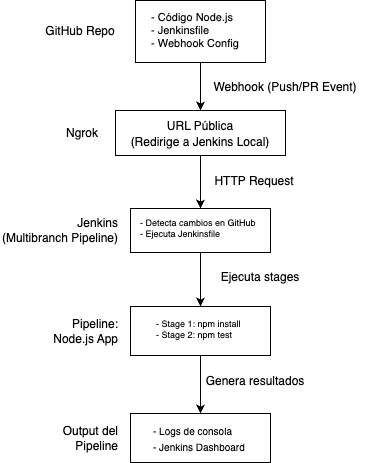

The diagram above was exported from draw.io. Its source (the exported page's mxGraphModel, read from the mxfile embedded in the PNG):
<mxGraphModel dx="1119" dy="629" grid="1" gridSize="10" guides="1" tooltips="1" connect="1" arrows="1" fold="1" page="1" pageScale="1" pageWidth="500" pageHeight="600" math="0" shadow="0">
  <root>
    <mxCell id="0" />
    <mxCell id="1" parent="0" />
    <mxCell id="3" style="edgeStyle=none;html=1;exitX=0.5;exitY=1;exitDx=0;exitDy=0;" parent="1" source="20" target="17" edge="1">
      <mxGeometry relative="1" as="geometry">
        <mxPoint x="390" y="70" as="targetPoint" />
      </mxGeometry>
    </mxCell>
    <mxCell id="4" value="" style="edgeStyle=none;html=1;" parent="1" source="17" target="28" edge="1">
      <mxGeometry relative="1" as="geometry" />
    </mxCell>
    <mxCell id="5" style="edgeStyle=none;html=1;" parent="1" source="13" target="6" edge="1">
      <mxGeometry relative="1" as="geometry">
        <mxPoint x="360" y="370" as="targetPoint" />
      </mxGeometry>
    </mxCell>
    <mxCell id="6" value="" style="rounded=0;whiteSpace=wrap;html=1;" parent="1" vertex="1">
      <mxGeometry x="180" y="471" width="140" height="49" as="geometry" />
    </mxCell>
    <mxCell id="7" value="Ngrok" style="text;html=1;strokeColor=none;fillColor=none;align=right;verticalAlign=middle;whiteSpace=wrap;rounded=0;" parent="1" vertex="1">
      <mxGeometry x="90" y="175.5" width="60" height="30" as="geometry" />
    </mxCell>
    <mxCell id="8" value="Jenkins&lt;br&gt;(Multibranch Pipeline)" style="text;html=1;strokeColor=none;fillColor=none;align=right;verticalAlign=middle;whiteSpace=wrap;rounded=0;" parent="1" vertex="1">
      <mxGeometry x="50" y="273" width="120" height="30" as="geometry" />
    </mxCell>
    <mxCell id="9" value="Pipeline:&lt;br&gt;Node.js App" style="text;html=1;strokeColor=none;fillColor=none;align=right;verticalAlign=middle;whiteSpace=wrap;rounded=0;" parent="1" vertex="1">
      <mxGeometry x="90" y="373.5" width="80" height="30" as="geometry" />
    </mxCell>
    <mxCell id="10" value="Output del Pipeline" style="text;html=1;strokeColor=none;fillColor=none;align=right;verticalAlign=middle;whiteSpace=wrap;rounded=0;" parent="1" vertex="1">
      <mxGeometry x="110" y="480.5" width="60" height="30" as="geometry" />
    </mxCell>
    <mxCell id="11" value="&lt;div style=&quot;line-height: 16px; font-size: 10px;&quot;&gt;&lt;div style=&quot;font-size: 10px;&quot;&gt;- Logs de consola&lt;/div&gt;&lt;div style=&quot;font-size: 10px;&quot;&gt;- Jenkins Dashboard&lt;/div&gt;&lt;/div&gt;" style="text;html=1;strokeColor=none;fillColor=none;align=left;verticalAlign=middle;whiteSpace=wrap;rounded=0;fontSize=10;" parent="1" vertex="1">
      <mxGeometry x="201" y="480.5" width="99" height="30" as="geometry" />
    </mxCell>
    <mxCell id="12" value="" style="group" parent="1" vertex="1" connectable="0">
      <mxGeometry x="180" y="364" width="140" height="49" as="geometry" />
    </mxCell>
    <mxCell id="13" value="" style="rounded=0;whiteSpace=wrap;html=1;" parent="12" vertex="1">
      <mxGeometry width="140" height="49" as="geometry" />
    </mxCell>
    <mxCell id="36" value="&lt;p style=&quot;line-height: 20%; font-size: 9px;&quot;&gt;- Stage 1: npm install&lt;/p&gt;&lt;p style=&quot;line-height: 20%; font-size: 9px;&quot;&gt;- Stage 2: npm test&lt;/p&gt;&lt;p&gt;&lt;/p&gt;" style="text;html=1;strokeColor=none;fillColor=none;align=left;verticalAlign=middle;whiteSpace=wrap;rounded=0;" parent="12" vertex="1">
      <mxGeometry x="24" y="9" width="92" height="31" as="geometry" />
    </mxCell>
    <mxCell id="15" value="Webhook (Push/PR Event)" style="text;html=1;strokeColor=none;fillColor=none;align=center;verticalAlign=middle;whiteSpace=wrap;rounded=0;labelBackgroundColor=none;fontFamily=Helvetica;" parent="1" vertex="1">
      <mxGeometry x="250" y="130" width="170" height="30" as="geometry" />
    </mxCell>
    <mxCell id="16" value="" style="group" parent="1" vertex="1" connectable="0">
      <mxGeometry x="165" y="168" width="170" height="45" as="geometry" />
    </mxCell>
    <mxCell id="17" value="" style="rounded=0;whiteSpace=wrap;html=1;" parent="16" vertex="1">
      <mxGeometry width="170" height="45" as="geometry" />
    </mxCell>
    <mxCell id="18" value="&lt;div style=&quot;line-height: 16px;&quot;&gt;&lt;div style=&quot;&quot;&gt;URL Pública&lt;/div&gt;&lt;div style=&quot;&quot;&gt;(Redirige a Jenkins Local)&lt;/div&gt;&lt;/div&gt;" style="text;html=1;strokeColor=none;fillColor=none;align=center;verticalAlign=middle;whiteSpace=wrap;rounded=0;" parent="16" vertex="1">
      <mxGeometry x="6.071428571428571" y="11.25" width="157.85714285714283" height="22.5" as="geometry" />
    </mxCell>
    <mxCell id="19" value="" style="group;verticalAlign=middle;" parent="1" vertex="1" connectable="0">
      <mxGeometry x="185" y="58" width="130" height="62" as="geometry" />
    </mxCell>
    <mxCell id="20" value="" style="rounded=0;whiteSpace=wrap;html=1;" parent="19" vertex="1">
      <mxGeometry width="130" height="62" as="geometry" />
    </mxCell>
    <mxCell id="33" value="&lt;p style=&quot;line-height: 20%; font-size: 11px;&quot;&gt;&lt;font style=&quot;font-size: 11px;&quot;&gt;- Código Node.js&lt;/font&gt;&lt;/p&gt;&lt;p style=&quot;line-height: 20%; font-size: 11px;&quot;&gt;&lt;span style=&quot;background-color: initial;&quot;&gt;&lt;font style=&quot;font-size: 11px;&quot;&gt;- Jenkinsfile&lt;/font&gt;&lt;/span&gt;&lt;/p&gt;&lt;div style=&quot;line-height: 20%; font-size: 11px;&quot;&gt;&lt;span style=&quot;background-color: initial;&quot;&gt;&lt;font style=&quot;font-size: 11px;&quot;&gt;- Webhook Config&lt;/font&gt;&lt;/span&gt;&lt;/div&gt;&lt;p&gt;&lt;/p&gt;" style="text;html=1;strokeColor=none;fillColor=none;align=left;verticalAlign=middle;whiteSpace=wrap;rounded=0;" parent="19" vertex="1">
      <mxGeometry x="13.928571428571429" y="15.504782608695653" width="102.14285714285715" height="31" as="geometry" />
    </mxCell>
    <mxCell id="22" value="HTTP Request" style="text;html=1;strokeColor=none;fillColor=none;align=center;verticalAlign=middle;whiteSpace=wrap;rounded=0;labelBackgroundColor=none;fontFamily=Helvetica;" parent="1" vertex="1">
      <mxGeometry x="249" y="224" width="110" height="30" as="geometry" />
    </mxCell>
    <mxCell id="23" value="Ejecuta stages" style="text;html=1;strokeColor=none;fillColor=none;align=center;verticalAlign=middle;whiteSpace=wrap;rounded=0;labelBackgroundColor=none;fontFamily=Helvetica;" parent="1" vertex="1">
      <mxGeometry x="260" y="320" width="100" height="30" as="geometry" />
    </mxCell>
    <mxCell id="24" value="Genera resultados" style="text;html=1;strokeColor=none;fillColor=none;align=center;verticalAlign=middle;whiteSpace=wrap;rounded=0;labelBackgroundColor=none;fontFamily=Helvetica;" parent="1" vertex="1">
      <mxGeometry x="250" y="424" width="110" height="30" as="geometry" />
    </mxCell>
    <mxCell id="25" style="edgeStyle=none;html=1;entryX=0.5;entryY=0;entryDx=0;entryDy=0;fontFamily=Helvetica;fontSize=12;fontColor=default;" parent="1" source="28" target="13" edge="1">
      <mxGeometry relative="1" as="geometry" />
    </mxCell>
    <mxCell id="26" value="" style="group" parent="1" vertex="1" connectable="0">
      <mxGeometry x="180" y="266" width="140" height="44" as="geometry" />
    </mxCell>
    <mxCell id="27" value="" style="group;fontColor=#FFFFFF;" parent="26" vertex="1" connectable="0">
      <mxGeometry width="140" height="44" as="geometry" />
    </mxCell>
    <mxCell id="28" value="" style="rounded=0;whiteSpace=wrap;html=1;" parent="27" vertex="1">
      <mxGeometry width="140" height="44" as="geometry" />
    </mxCell>
    <mxCell id="34" value="&lt;p style=&quot;line-height: 20%; font-size: 9px;&quot;&gt;&lt;font style=&quot;font-size: 9px;&quot;&gt;- Detecta cambios en GitHub&lt;/font&gt;&lt;/p&gt;&lt;p style=&quot;line-height: 20%; font-size: 9px;&quot;&gt;&lt;span style=&quot;background-color: initial;&quot;&gt;&lt;font style=&quot;font-size: 9px;&quot;&gt;- Ejecuta Jenkinsfile&lt;/font&gt;&lt;/span&gt;&lt;/p&gt;&lt;p&gt;&lt;/p&gt;" style="text;html=1;strokeColor=none;fillColor=none;align=left;verticalAlign=middle;whiteSpace=wrap;rounded=0;" parent="27" vertex="1">
      <mxGeometry x="8" y="6.5" width="125" height="31" as="geometry" />
    </mxCell>
    <mxCell id="21" value="GitHub Repo" style="text;html=1;strokeColor=none;fillColor=none;align=center;verticalAlign=middle;whiteSpace=wrap;rounded=0;" parent="1" vertex="1">
      <mxGeometry x="90" y="79" width="80" height="20" as="geometry" />
    </mxCell>
  </root>
</mxGraphModel>